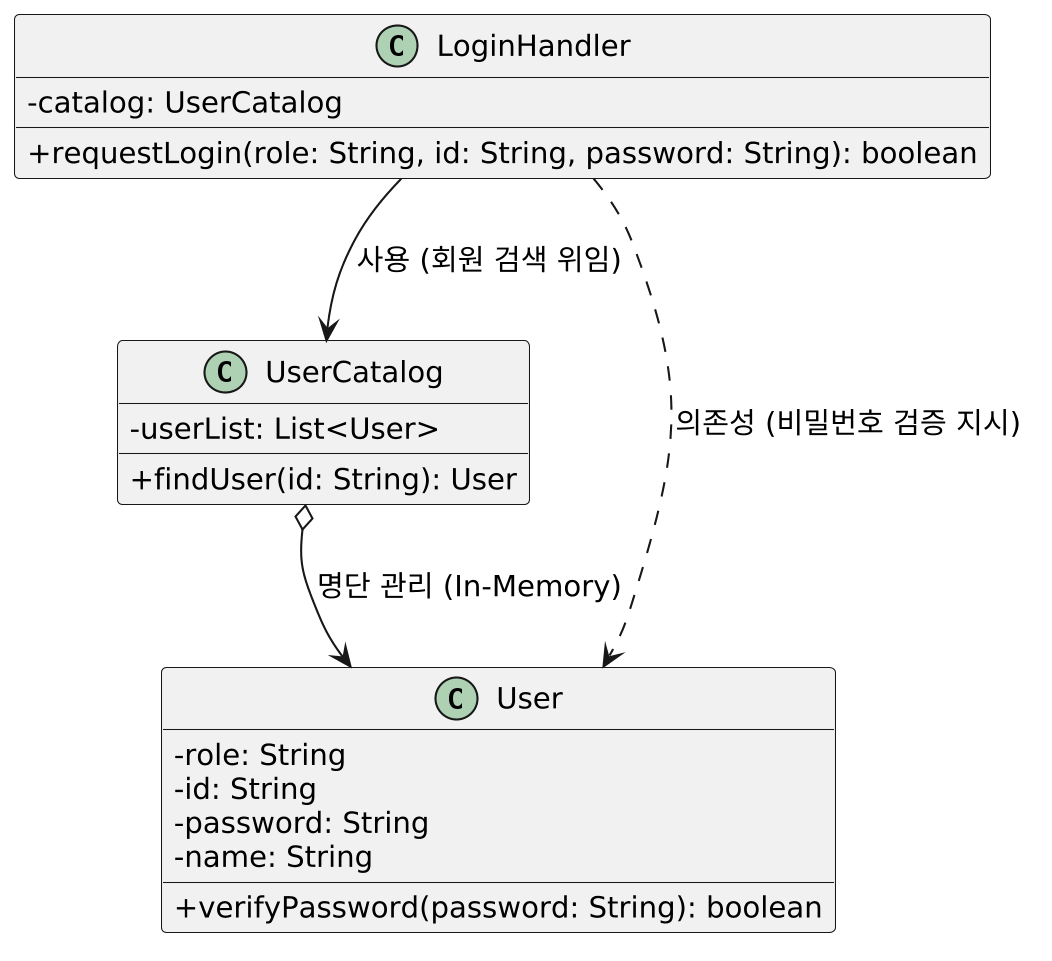

The diagram above was rendered by PlantUML. Its source (embedded in the PNG):
@startuml
skinparam DefaultFontSize 14
skinparam classAttributeIconSize 0
skinparam dpi 200

class LoginHandler {
  - catalog: UserCatalog
  + requestLogin(role: String, id: String, password: String): boolean
}


class UserCatalog {
  - userList: List<User>
  + findUser(id: String): User
}


class User {
  - role: String
  - id: String
  - password: String
  - name: String
  + verifyPassword(password: String): boolean
}


' 관계 정의
LoginHandler --> UserCatalog : "사용 (회원 검색 위임)"
LoginHandler ..> User : "의존성 (비밀번호 검증 지시)"
UserCatalog o--> User : "명단 관리 (In-Memory)"
@enduml